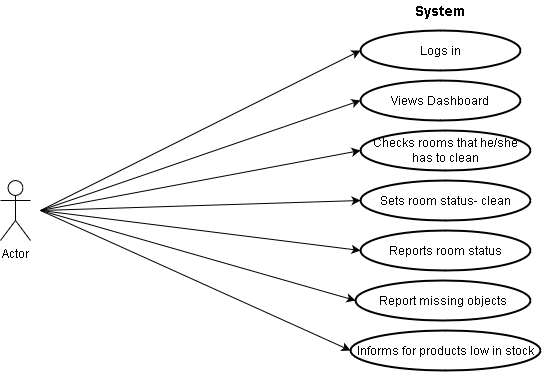

The diagram above was exported from draw.io. Its source (the exported page's mxGraphModel, read from the mxfile embedded in the PNG):
<mxGraphModel dx="1929" dy="611" grid="1" gridSize="10" guides="1" tooltips="1" connect="1" arrows="1" fold="1" page="1" pageScale="1" pageWidth="827" pageHeight="1169" math="0" shadow="0">
  <root>
    <mxCell id="WIyWlLk6GJQsqaUBKTNV-0" />
    <mxCell id="WIyWlLk6GJQsqaUBKTNV-1" parent="WIyWlLk6GJQsqaUBKTNV-0" />
    <mxCell id="guJ15tDp9q6_TrD-CM-c-4" value="&lt;b&gt;&lt;font style=&quot;font-size: 14px&quot;&gt;System&lt;/font&gt;&lt;/b&gt;" style="text;html=1;strokeColor=none;fillColor=none;align=center;verticalAlign=middle;whiteSpace=wrap;rounded=0;" parent="WIyWlLk6GJQsqaUBKTNV-1" vertex="1">
      <mxGeometry x="340" y="60" width="40" height="20" as="geometry" />
    </mxCell>
    <mxCell id="guJ15tDp9q6_TrD-CM-c-6" value="Views Dashboard" style="strokeWidth=2;html=1;shape=mxgraph.flowchart.start_1;whiteSpace=wrap;" parent="WIyWlLk6GJQsqaUBKTNV-1" vertex="1">
      <mxGeometry x="280" y="140" width="160" height="40" as="geometry" />
    </mxCell>
    <mxCell id="guJ15tDp9q6_TrD-CM-c-7" value="Logs in " style="strokeWidth=2;html=1;shape=mxgraph.flowchart.start_1;whiteSpace=wrap;" parent="WIyWlLk6GJQsqaUBKTNV-1" vertex="1">
      <mxGeometry x="280" y="90" width="160" height="40" as="geometry" />
    </mxCell>
    <mxCell id="guJ15tDp9q6_TrD-CM-c-8" value="Checks rooms that he/she has to clean" style="strokeWidth=2;html=1;shape=mxgraph.flowchart.start_1;whiteSpace=wrap;" parent="WIyWlLk6GJQsqaUBKTNV-1" vertex="1">
      <mxGeometry x="280" y="190" width="170" height="40" as="geometry" />
    </mxCell>
    <mxCell id="guJ15tDp9q6_TrD-CM-c-9" value="Sets room status- clean" style="strokeWidth=2;html=1;shape=mxgraph.flowchart.start_1;whiteSpace=wrap;" parent="WIyWlLk6GJQsqaUBKTNV-1" vertex="1">
      <mxGeometry x="280" y="240" width="170" height="40" as="geometry" />
    </mxCell>
    <mxCell id="guJ15tDp9q6_TrD-CM-c-11" value="" style="endArrow=classic;html=1;entryX=0;entryY=0.5;entryDx=0;entryDy=0;entryPerimeter=0;" parent="WIyWlLk6GJQsqaUBKTNV-1" target="guJ15tDp9q6_TrD-CM-c-9" edge="1">
      <mxGeometry width="50" height="50" relative="1" as="geometry">
        <mxPoint x="-40" y="270" as="sourcePoint" />
        <mxPoint y="200" as="targetPoint" />
      </mxGeometry>
    </mxCell>
    <mxCell id="guJ15tDp9q6_TrD-CM-c-12" value="" style="endArrow=classic;html=1;entryX=0;entryY=0.5;entryDx=0;entryDy=0;entryPerimeter=0;" parent="WIyWlLk6GJQsqaUBKTNV-1" target="guJ15tDp9q6_TrD-CM-c-8" edge="1">
      <mxGeometry width="50" height="50" relative="1" as="geometry">
        <mxPoint x="-40" y="270" as="sourcePoint" />
        <mxPoint x="30" y="260" as="targetPoint" />
      </mxGeometry>
    </mxCell>
    <mxCell id="guJ15tDp9q6_TrD-CM-c-13" value="" style="endArrow=classic;html=1;entryX=0;entryY=0.5;entryDx=0;entryDy=0;entryPerimeter=0;" parent="WIyWlLk6GJQsqaUBKTNV-1" target="guJ15tDp9q6_TrD-CM-c-7" edge="1">
      <mxGeometry width="50" height="50" relative="1" as="geometry">
        <mxPoint x="-40" y="270" as="sourcePoint" />
        <mxPoint x="70" y="250" as="targetPoint" />
      </mxGeometry>
    </mxCell>
    <mxCell id="guJ15tDp9q6_TrD-CM-c-14" value="" style="endArrow=classic;html=1;entryX=0;entryY=0.5;entryDx=0;entryDy=0;entryPerimeter=0;" parent="WIyWlLk6GJQsqaUBKTNV-1" target="guJ15tDp9q6_TrD-CM-c-6" edge="1">
      <mxGeometry width="50" height="50" relative="1" as="geometry">
        <mxPoint x="-40" y="270" as="sourcePoint" />
        <mxPoint x="80" y="280" as="targetPoint" />
      </mxGeometry>
    </mxCell>
    <mxCell id="guJ15tDp9q6_TrD-CM-c-15" value="Report missing objects" style="strokeWidth=2;html=1;shape=mxgraph.flowchart.start_1;whiteSpace=wrap;" parent="WIyWlLk6GJQsqaUBKTNV-1" vertex="1">
      <mxGeometry x="275" y="340" width="175" height="40" as="geometry" />
    </mxCell>
    <mxCell id="guJ15tDp9q6_TrD-CM-c-16" value="Reports room status" style="strokeWidth=2;html=1;shape=mxgraph.flowchart.start_1;whiteSpace=wrap;" parent="WIyWlLk6GJQsqaUBKTNV-1" vertex="1">
      <mxGeometry x="280" y="290" width="170" height="40" as="geometry" />
    </mxCell>
    <mxCell id="guJ15tDp9q6_TrD-CM-c-17" value="" style="endArrow=classic;html=1;entryX=0;entryY=0.5;entryDx=0;entryDy=0;entryPerimeter=0;" parent="WIyWlLk6GJQsqaUBKTNV-1" target="guJ15tDp9q6_TrD-CM-c-16" edge="1">
      <mxGeometry width="50" height="50" relative="1" as="geometry">
        <mxPoint x="-40" y="270" as="sourcePoint" />
        <mxPoint x="70" y="320" as="targetPoint" />
      </mxGeometry>
    </mxCell>
    <mxCell id="guJ15tDp9q6_TrD-CM-c-18" value="" style="endArrow=classic;html=1;entryX=0;entryY=0.5;entryDx=0;entryDy=0;entryPerimeter=0;" parent="WIyWlLk6GJQsqaUBKTNV-1" target="guJ15tDp9q6_TrD-CM-c-15" edge="1">
      <mxGeometry width="50" height="50" relative="1" as="geometry">
        <mxPoint x="-40" y="270" as="sourcePoint" />
        <mxPoint x="100" y="390" as="targetPoint" />
      </mxGeometry>
    </mxCell>
    <mxCell id="guJ15tDp9q6_TrD-CM-c-20" value="Informs for products low in stock" style="strokeWidth=2;html=1;shape=mxgraph.flowchart.start_1;whiteSpace=wrap;" parent="WIyWlLk6GJQsqaUBKTNV-1" vertex="1">
      <mxGeometry x="270" y="390" width="190" height="40" as="geometry" />
    </mxCell>
    <mxCell id="guJ15tDp9q6_TrD-CM-c-21" value="" style="endArrow=classic;html=1;entryX=0;entryY=0.5;entryDx=0;entryDy=0;entryPerimeter=0;" parent="WIyWlLk6GJQsqaUBKTNV-1" target="guJ15tDp9q6_TrD-CM-c-20" edge="1">
      <mxGeometry width="50" height="50" relative="1" as="geometry">
        <mxPoint x="-40" y="270" as="sourcePoint" />
        <mxPoint x="440" y="290" as="targetPoint" />
      </mxGeometry>
    </mxCell>
    <mxCell id="0wShCYqVFxwUy0IJZ57M-0" value="Actor" style="shape=umlActor;verticalLabelPosition=bottom;labelBackgroundColor=#ffffff;verticalAlign=top;html=1;outlineConnect=0;" vertex="1" parent="WIyWlLk6GJQsqaUBKTNV-1">
      <mxGeometry x="-80" y="240" width="30" height="60" as="geometry" />
    </mxCell>
  </root>
</mxGraphModel>